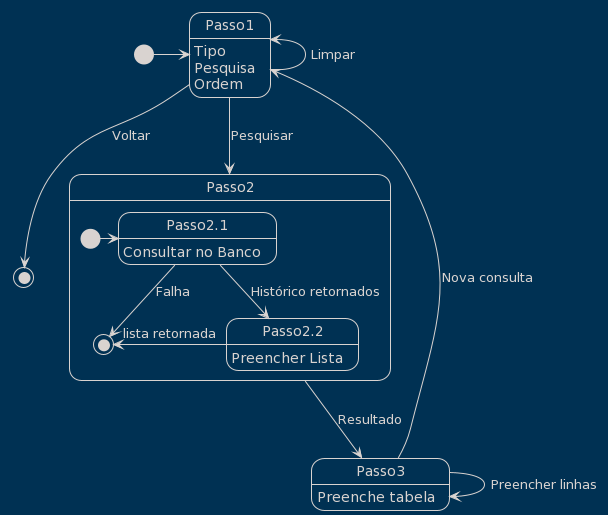

The diagram above was rendered by PlantUML. Its source (embedded in the PNG):
@startuml
!theme blueprint

State Passo1 {
	Passo1 : Tipo
	Passo1 : Pesquisa
	Passo1 : Ordem
}

State Passo2 {
	State Passo2.1 {
		Passo2.1 : Consultar no Banco
	}

	State Passo2.2 {
		Passo2.2 : Preencher Lista
	}

	[*] -> Passo2.1
	Passo2.1 --> Passo2.2 : Histórico retornados
	Passo2.2 -left-> [*] : lista retornada
	Passo2.1 --> [*] : Falha
}

State Passo3 {
	Passo3 : Preenche tabela
}

[*] -> Passo1
Passo1 -up-> Passo1 : Limpar
Passo1 --> Passo2 : Pesquisar
Passo1 --> [*] : Voltar

Passo2 --> Passo3 : Resultado
Passo3  --> Passo3 : Preencher linhas
Passo3 -down-> Passo1 : Nova consulta
@enduml